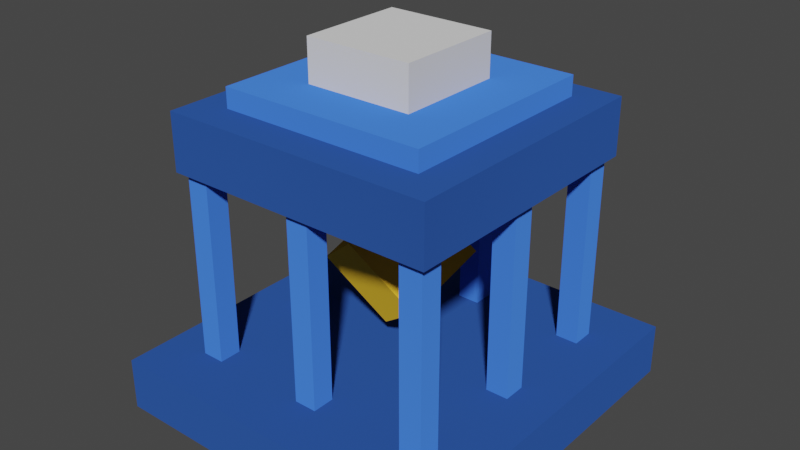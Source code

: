 # Source: artifact-squaredome.blend  (saved by Blender 2.90.8; exported with 4.5.12 LTS)
import bpy
from mathutils import Matrix  # noqa: F401  (used for matrix-valued properties, if any)

bpy.ops.wm.read_factory_settings(use_empty=True)
scene = bpy.context.scene
scene.name = 'Scene'

# ---- materials (node trees are filled in below, after node groups)
mat_body = bpy.data.materials.new('body')
mat_body.use_transparent_shadow = False
mat_material_001 = bpy.data.materials.new('Material.001')
mat_material_001.alpha_threshold = 0.0
mat_material_001.use_transparent_shadow = False
mat_material_001.line_color = (0.0, 0.0, 0.0, 1.0)
mat_body_001 = bpy.data.materials.new('body.001')
mat_body_001.use_transparent_shadow = False

# ---- material node trees
mat_body.use_nodes = True; mat_body.node_tree.nodes.clear()
_N = mat_body.node_tree.nodes; _L = mat_body.node_tree.links
n0 = _N.new('ShaderNodeOutputMaterial'); n0.name = 'Material Output'; n0.location = (300, 300)
n1 = _N.new('ShaderNodeBsdfDiffuse'); n1.name = 'Diffuse BSDF'; n1.location = (10, 300)
n1.inputs[0].default_value = (0.05286, 0.1846, 0.8, 1.0)
n1.inputs[1].default_value = 0.5
_L.new(n1.outputs[0], n0.inputs[0])
n0.is_active_output = True
mat_material_001.use_nodes = True; mat_material_001.node_tree.nodes.clear()
_N = mat_material_001.node_tree.nodes; _L = mat_material_001.node_tree.links
n0 = _N.new('ShaderNodeOutputMaterial'); n0.name = 'Material Output'; n0.location = (300, 300)
n1 = _N.new('ShaderNodeBsdfDiffuse'); n1.name = 'Diffuse BSDF'; n1.location = (10, 300)
n1.inputs[0].default_value = (0.8, 0.4783, 0.03219, 1.0)
n1.inputs[1].default_value = 0.4
_L.new(n1.outputs[0], n0.inputs[0])
n0.is_active_output = True
mat_body_001.use_nodes = True; mat_body_001.node_tree.nodes.clear()
_N = mat_body_001.node_tree.nodes; _L = mat_body_001.node_tree.links
n0 = _N.new('ShaderNodeOutputMaterial'); n0.name = 'Material Output'; n0.location = (300, 300)
n1 = _N.new('ShaderNodeBsdfDiffuse'); n1.name = 'Diffuse BSDF'; n1.location = (10, 300)
n1.inputs[0].default_value = (0.02322, 0.0743, 0.3032, 1.0)
n1.inputs[1].default_value = 0.5
_L.new(n1.outputs[0], n0.inputs[0])
n0.is_active_output = True

# ---- world
world_world = bpy.data.worlds.new('World'); scene.world = world_world
world_world.use_nodes = True; world_world.node_tree.nodes.clear()
_N = world_world.node_tree.nodes; _L = world_world.node_tree.links
n0 = _N.new('ShaderNodeOutputWorld'); n0.name = 'World Output'; n0.location = (300, 300)
n1 = _N.new('ShaderNodeBackground'); n1.name = 'Background'; n1.location = (10, 300)
n1.inputs[0].default_value = (0.05088, 0.05088, 0.05088, 1.0)
_L.new(n1.outputs[0], n0.inputs[0])
n0.is_active_output = True
world_world.color = (0.05088, 0.05088, 0.05088)
world_world.use_sun_shadow = False
world_world.sun_shadow_jitter_overblur = 0.0

# ---- meshes
me_cylinder_001 = bpy.data.meshes.new('Cylinder.001')
me_cylinder_001.from_pydata([(2.096, -2.062, 4.595), (2.096, 2.202, 4.595), (2.096, -2.062, 0.724), (2.096, 2.202, 0.724), (-2.083, -2.062, 4.595), (-2.083, 2.202, 4.595), (-2.083, -2.062, 0.724), (-2.083, 2.202, 0.724), (-2.607, -2.608, -46.64), (-2.611, -2.604, -10.31), (-2.608, -2.153, -46.64), (-2.611, -2.149, -10.31), (-2.152, -2.607, -46.64), (-2.157, -2.604, -10.31), (-2.153, -2.152, -46.64), (-2.156, -2.149, -10.31), (-2.614, 2.168, -46.64), (-2.611, 2.173, -10.31), (-2.615, 2.623, -46.64), (-2.611, 2.628, -10.31), (-2.16, 2.169, -46.64), (-2.157, 2.172, -10.31), (-2.161, 2.624, -46.64), (-2.156, 2.627, -10.31), (2.162, 2.176, -46.64), (2.165, 2.173, -10.31), (2.161, 2.631, -46.64), (2.166, 2.628, -10.31), (2.617, 2.177, -46.64), (2.62, 2.172, -10.31), (2.616, 2.632, -46.64), (2.62, 2.627, -10.31), (2.17, -2.601, -46.64), (2.165, -2.604, -10.31), (2.169, -2.146, -46.64), (2.166, -2.149, -10.31), (2.624, -2.6, -46.64), (2.62, -2.604, -10.31), (2.624, -2.145, -46.64), (2.62, -2.149, -10.31), (-0.2101, -2.601, -46.64), (-0.2143, -2.604, -10.31), (-0.211, -2.146, -46.64), (-0.2141, -2.149, -10.31), (0.2448, -2.6, -46.64), (0.2406, -2.604, -10.31), (0.2438, -2.145, -46.64), (0.2408, -2.149, -10.31), (-2.607, -0.1605, -46.64), (-2.611, -0.1563, -10.31), (-2.608, 0.2944, -46.64), (-2.611, 0.2986, -10.31), (-2.152, -0.1596, -46.64), (-2.157, -0.1565, -10.31), (-2.153, 0.2953, -46.64), (-2.156, 0.2984, -10.31), (2.17, -0.1532, -46.64), (2.165, -0.1563, -10.31), (2.169, 0.3017, -46.64), (2.166, 0.2986, -10.31), (2.624, -0.1523, -46.64), (2.62, -0.1565, -10.31), (2.624, 0.3026, -46.64), (2.62, 0.2984, -10.31), (-0.1934, 2.176, -46.64), (-0.1903, 2.173, -10.31), (-0.1943, 2.631, -46.64), (-0.1901, 2.628, -10.31), (0.2615, 2.177, -46.64), (0.2646, 2.172, -10.31), (0.2606, 2.632, -46.64), (0.2648, 2.627, -10.31)], [], [(5, 1, 3, 7), (5, 4, 0, 1), (7, 6, 4, 5), (3, 2, 6, 7), (0, 4, 6, 2), (1, 0, 2, 3), (8, 9, 11, 10), (10, 11, 15, 14), (14, 15, 13, 12), (12, 13, 9, 8), (10, 14, 12, 8), (15, 11, 9, 13), (16, 17, 19, 18), (18, 19, 23, 22), (22, 23, 21, 20), (20, 21, 17, 16), (18, 22, 20, 16), (23, 19, 17, 21), (24, 25, 27, 26), (26, 27, 31, 30), (30, 31, 29, 28), (28, 29, 25, 24), (26, 30, 28, 24), (31, 27, 25, 29), (32, 33, 35, 34), (34, 35, 39, 38), (38, 39, 37, 36), (36, 37, 33, 32), (34, 38, 36, 32), (39, 35, 33, 37), (40, 41, 43, 42), (42, 43, 47, 46), (46, 47, 45, 44), (44, 45, 41, 40), (42, 46, 44, 40), (47, 43, 41, 45), (48, 49, 51, 50), (50, 51, 55, 54), (54, 55, 53, 52), (52, 53, 49, 48), (50, 54, 52, 48), (55, 51, 49, 53), (56, 57, 59, 58), (58, 59, 63, 62), (62, 63, 61, 60), (60, 61, 57, 56), (58, 62, 60, 56), (63, 59, 57, 61), (64, 65, 67, 66), (66, 67, 71, 70), (70, 71, 69, 68), (68, 69, 65, 64), (66, 70, 68, 64), (71, 67, 65, 69)])
_uv = me_cylinder_001.uv_layers.new(name='UVMap')
_uv.uv.foreach_set('vector', [0.375, 0.0, 0.625, 0.0, 0.625, 0.25, 0.375, 0.25, 0.375, 0.25, 0.625, 0.25, 0.625, 0.5, 0.375, 0.5, 0.375, 0.5, 0.625, 0.5, 0.625, 0.75, 0.375, 0.75, 0.375, 0.75, 0.625, 0.75, 0.625, 1.0, 0.375, 1.0, 0.125, 0.5, 0.375, 0.5, 0.375, 0.75, 0.125, 0.75, 0.625, 0.5, 0.875, 0.5, 0.875, 0.75, 0.625, 0.75, 0.375, 0.0, 0.625, 0.0, 0.625, 0.25, 0.375, 0.25, 0.375, 0.25, 0.625, 0.25, 0.625, 0.5, 0.375, 0.5, 0.375, 0.5, 0.625, 0.5, 0.625, 0.75, 0.375, 0.75, 0.375, 0.75, 0.625, 0.75, 0.625, 1.0, 0.375, 1.0, 0.125, 0.5, 0.375, 0.5, 0.375, 0.75, 0.125, 0.75, 0.625, 0.5, 0.875, 0.5, 0.875, 0.75, 0.625, 0.75, 0.375, 0.0, 0.625, 0.0, 0.625, 0.25, 0.375, 0.25, 0.375, 0.25, 0.625, 0.25, 0.625, 0.5, 0.375, 0.5, 0.375, 0.5, 0.625, 0.5, 0.625, 0.75, 0.375, 0.75, 0.375, 0.75, 0.625, 0.75, 0.625, 1.0, 0.375, 1.0, 0.125, 0.5, 0.375, 0.5, 0.375, 0.75, 0.125, 0.75, 0.625, 0.5, 0.875, 0.5, 0.875, 0.75, 0.625, 0.75, 0.375, 0.0, 0.625, 0.0, 0.625, 0.25, 0.375, 0.25, 0.375, 0.25, 0.625, 0.25, 0.625, 0.5, 0.375, 0.5, 0.375, 0.5, 0.625, 0.5, 0.625, 0.75, 0.375, 0.75, 0.375, 0.75, 0.625, 0.75, 0.625, 1.0, 0.375, 1.0, 0.125, 0.5, 0.375, 0.5, 0.375, 0.75, 0.125, 0.75, 0.625, 0.5, 0.875, 0.5, 0.875, 0.75, 0.625, 0.75, 0.375, 0.0, 0.625, 0.0, 0.625, 0.25, 0.375, 0.25, 0.375, 0.25, 0.625, 0.25, 0.625, 0.5, 0.375, 0.5, 0.375, 0.5, 0.625, 0.5, 0.625, 0.75, 0.375, 0.75, 0.375, 0.75, 0.625, 0.75, 0.625, 1.0, 0.375, 1.0, 0.125, 0.5, 0.375, 0.5, 0.375, 0.75, 0.125, 0.75, 0.625, 0.5, 0.875, 0.5, 0.875, 0.75, 0.625, 0.75, 0.375, 0.0, 0.625, 0.0, 0.625, 0.25, 0.375, 0.25, 0.375, 0.25, 0.625, 0.25, 0.625, 0.5, 0.375, 0.5, 0.375, 0.5, 0.625, 0.5, 0.625, 0.75, 0.375, 0.75, 0.375, 0.75, 0.625, 0.75, 0.625, 1.0, 0.375, 1.0, 0.125, 0.5, 0.375, 0.5, 0.375, 0.75, 0.125, 0.75, 0.625, 0.5, 0.875, 0.5, 0.875, 0.75, 0.625, 0.75, 0.375, 0.0, 0.625, 0.0, 0.625, 0.25, 0.375, 0.25, 0.375, 0.25, 0.625, 0.25, 0.625, 0.5, 0.375, 0.5, 0.375, 0.5, 0.625, 0.5, 0.625, 0.75, 0.375, 0.75, 0.375, 0.75, 0.625, 0.75, 0.625, 1.0, 0.375, 1.0, 0.125, 0.5, 0.375, 0.5, 0.375, 0.75, 0.125, 0.75, 0.625, 0.5, 0.875, 0.5, 0.875, 0.75, 0.625, 0.75, 0.375, 0.0, 0.625, 0.0, 0.625, 0.25, 0.375, 0.25, 0.375, 0.25, 0.625, 0.25, 0.625, 0.5, 0.375, 0.5, 0.375, 0.5, 0.625, 0.5, 0.625, 0.75, 0.375, 0.75, 0.375, 0.75, 0.625, 0.75, 0.625, 1.0, 0.375, 1.0, 0.125, 0.5, 0.375, 0.5, 0.375, 0.75, 0.125, 0.75, 0.625, 0.5, 0.875, 0.5, 0.875, 0.75, 0.625, 0.75, 0.375, 0.0, 0.625, 0.0, 0.625, 0.25, 0.375, 0.25, 0.375, 0.25, 0.625, 0.25, 0.625, 0.5, 0.375, 0.5, 0.375, 0.5, 0.625, 0.5, 0.625, 0.75, 0.375, 0.75, 0.375, 0.75, 0.625, 0.75, 0.625, 1.0, 0.375, 1.0, 0.125, 0.5, 0.375, 0.5, 0.375, 0.75, 0.125, 0.75, 0.625, 0.5, 0.875, 0.5, 0.875, 0.75, 0.625, 0.75])
me_cylinder_001.materials.append(mat_body)
me_cylinder_001.use_remesh_fix_poles = True
me_cylinder_001.use_remesh_preserve_attributes = False
me_cylinder_001.use_mirror_vertex_groups = False
me_cylinder_001.update()
me_cube_001 = bpy.data.meshes.new('Cube.001')
me_cube_001.from_pydata([(-0.6449, -1.221, -1.291), (-0.6449, -1.221, 0.7093), (-0.6449, 0.7787, -1.291), (-0.6449, 0.7787, 0.7093), (1.355, -1.221, -1.291), (1.355, -1.221, 0.7093), (1.355, 0.7787, -1.291), (1.355, 0.7787, 0.7093)], [], [(0, 1, 3, 2), (2, 3, 7, 6), (6, 7, 5, 4), (4, 5, 1, 0), (2, 6, 4, 0), (7, 3, 1, 5)])
_uv = me_cube_001.uv_layers.new(name='UVMap')
_uv.uv.foreach_set('vector', [0.375, 0.0, 0.625, 0.0, 0.625, 0.25, 0.375, 0.25, 0.375, 0.25, 0.625, 0.25, 0.625, 0.5, 0.375, 0.5, 0.375, 0.5, 0.625, 0.5, 0.625, 0.75, 0.375, 0.75, 0.375, 0.75, 0.625, 0.75, 0.625, 1.0, 0.375, 1.0, 0.125, 0.5, 0.375, 0.5, 0.375, 0.75, 0.125, 0.75, 0.625, 0.5, 0.875, 0.5, 0.875, 0.75, 0.625, 0.75])
me_cube_001.materials.append(mat_material_001)
me_cube_001.use_remesh_fix_poles = True
me_cube_001.use_remesh_preserve_attributes = False
me_cube_001.use_mirror_vertex_groups = False
me_cube_001.update()
me_cylinder_005 = bpy.data.meshes.new('Cylinder.005')
me_cylinder_005.from_pydata([(2.763, 2.77, 0.724), (2.763, 2.77, -10.31), (2.763, -2.747, 0.724), (2.763, -2.747, -10.31), (-2.754, 2.77, 0.724), (-2.754, 2.77, -10.31), (-2.754, -2.747, 0.724), (-2.754, -2.747, -10.31), (3.5, 3.693, -46.64), (3.5, 3.693, -56.78), (3.5, -3.658, -46.64), (3.5, -3.658, -56.78), (-3.487, 3.693, -46.64), (-3.487, 3.693, -56.78), (-3.487, -3.658, -46.64), (-3.487, -3.658, -56.78)], [], [(5, 1, 3, 7), (5, 4, 0, 1), (7, 6, 4, 5), (3, 2, 6, 7), (0, 4, 6, 2), (1, 0, 2, 3), (13, 9, 11, 15), (13, 12, 8, 9), (15, 14, 12, 13), (11, 10, 14, 15), (8, 12, 14, 10), (9, 8, 10, 11)])
_uv = me_cylinder_005.uv_layers.new(name='UVMap')
_uv.uv.foreach_set('vector', [0.375, 0.0, 0.625, 0.0, 0.625, 0.25, 0.375, 0.25, 0.375, 0.25, 0.625, 0.25, 0.625, 0.5, 0.375, 0.5, 0.375, 0.5, 0.625, 0.5, 0.625, 0.75, 0.375, 0.75, 0.375, 0.75, 0.625, 0.75, 0.625, 1.0, 0.375, 1.0, 0.125, 0.5, 0.375, 0.5, 0.375, 0.75, 0.125, 0.75, 0.625, 0.5, 0.875, 0.5, 0.875, 0.75, 0.625, 0.75, 0.375, 0.0, 0.625, 0.0, 0.625, 0.25, 0.375, 0.25, 0.375, 0.25, 0.625, 0.25, 0.625, 0.5, 0.375, 0.5, 0.375, 0.5, 0.625, 0.5, 0.625, 0.75, 0.375, 0.75, 0.375, 0.75, 0.625, 0.75, 0.625, 1.0, 0.375, 1.0, 0.125, 0.5, 0.375, 0.5, 0.375, 0.75, 0.125, 0.75, 0.625, 0.5, 0.875, 0.5, 0.875, 0.75, 0.625, 0.75])
me_cylinder_005.materials.append(mat_body_001)
me_cylinder_005.use_remesh_fix_poles = True
me_cylinder_005.use_remesh_preserve_attributes = False
me_cylinder_005.use_mirror_vertex_groups = False
me_cylinder_005.update()
me_cube_002 = bpy.data.meshes.new('Cube.002')
me_cube_002.from_pydata([(-1.0, -1.0, -1.0), (-1.0, -1.0, 1.0), (-1.0, 1.0, -1.0), (-1.0, 1.0, 1.0), (1.0, -1.0, -1.0), (1.0, -1.0, 1.0), (1.0, 1.0, -1.0), (1.0, 1.0, 1.0)], [], [(0, 1, 3, 2), (2, 3, 7, 6), (6, 7, 5, 4), (4, 5, 1, 0), (2, 6, 4, 0), (7, 3, 1, 5)])
_uv = me_cube_002.uv_layers.new(name='UVMap')
_uv.uv.foreach_set('vector', [0.375, 0.0, 0.625, 0.0, 0.625, 0.25, 0.375, 0.25, 0.375, 0.25, 0.625, 0.25, 0.625, 0.5, 0.375, 0.5, 0.375, 0.5, 0.625, 0.5, 0.625, 0.75, 0.375, 0.75, 0.375, 0.75, 0.625, 0.75, 0.625, 1.0, 0.375, 1.0, 0.125, 0.5, 0.375, 0.5, 0.375, 0.75, 0.125, 0.75, 0.625, 0.5, 0.875, 0.5, 0.875, 0.75, 0.625, 0.75])
me_cube_002.use_remesh_fix_poles = True
me_cube_002.use_remesh_preserve_attributes = False
me_cube_002.use_mirror_vertex_groups = False
me_cube_002.update()

# ---- objects
ob_parts = bpy.data.objects.new('Parts', me_cylinder_001)
ob_artifact = bpy.data.objects.new('Artifact', me_cube_001)
ob_plates = bpy.data.objects.new('Plates', me_cylinder_005)
ob_cutout = bpy.data.objects.new('Cutout', me_cube_002)

# ---- transforms, parenting, visibility, modifiers, constraints
ob_parts.location = (-0.002455, -0.00635, 3.201)
ob_parts.scale = (0.5438, 0.5438, 0.05632)
ob_parts.lineart.crease_threshold = 0.0
_m = ob_parts.modifiers.new('Boolean', 'BOOLEAN')
_m.object = ob_cutout
_m.solver = 'FAST'
ob_artifact.location = (0.0, 0.0, 1.87)
ob_artifact.rotation_euler = (0.6508, 0.7712, 0.3193)
ob_artifact.scale = (0.4555, 0.4555, 0.4555)
ob_artifact.lineart.crease_threshold = 0.0
ob_plates.location = (-0.002455, -0.00635, 3.201)
ob_plates.scale = (0.5438, 0.5438, 0.05632)
ob_plates.lineart.crease_threshold = 0.0
_m = ob_plates.modifiers.new('Boolean', 'BOOLEAN')
_m.object = ob_cutout
_m.solver = 'FAST'
ob_cutout.location = (0.0, 0.0, 3.059)
ob_cutout.scale = (0.5954, 0.5954, 0.8613)
ob_cutout.lineart.crease_threshold = 0.0

# ---- collection membership
scene.collection.objects.link(ob_parts)
scene.collection.objects.link(ob_artifact)
scene.collection.objects.link(ob_plates)
scene.collection.objects.link(ob_cutout)

# ---- scene / render settings (as saved in the file)
scene.frame_start = 1; scene.frame_end = 250; scene.frame_set(1)
scene.render.engine = 'BLENDER_EEVEE_NEXT'
scene.cycles.use_denoising = False
scene.cycles.samples = 128
scene.cycles.sampling_pattern = 'TABULATED_SOBOL'
scene.cycles.use_adaptive_sampling = False
scene.cycles.use_light_tree = False
scene.view_settings.view_transform = 'Filmic'
bpy.context.view_layer.update()

# ---- added for rendering (the .blend has no active camera and no usable light): camera, sun
cam_auto = bpy.data.cameras.new('AutoCamera')
cam_auto.lens = 50.0
cam_auto.sensor_width = 36.0
cam_auto.clip_end = 1000.0
ob_auto_camera = bpy.data.objects.new('AutoCamera', cam_auto)
scene.collection.objects.link(ob_auto_camera)
ob_auto_camera.location = (6.2589, -7.50628, 6.96773)
ob_auto_camera.rotation_euler = (1.09748, -7.21219e-08, 0.694738)
scene.camera = ob_auto_camera
light_auto_sun = bpy.data.lights.new('AutoSun', 'SUN')
light_auto_sun.energy = 3.0
light_auto_sun.angle = 0.0523599
ob_auto_sun = bpy.data.objects.new('AutoSun', light_auto_sun)
scene.collection.objects.link(ob_auto_sun)
ob_auto_sun.rotation_euler = (0.872665, 0.174533, 0.523599)
bpy.context.view_layer.update()
